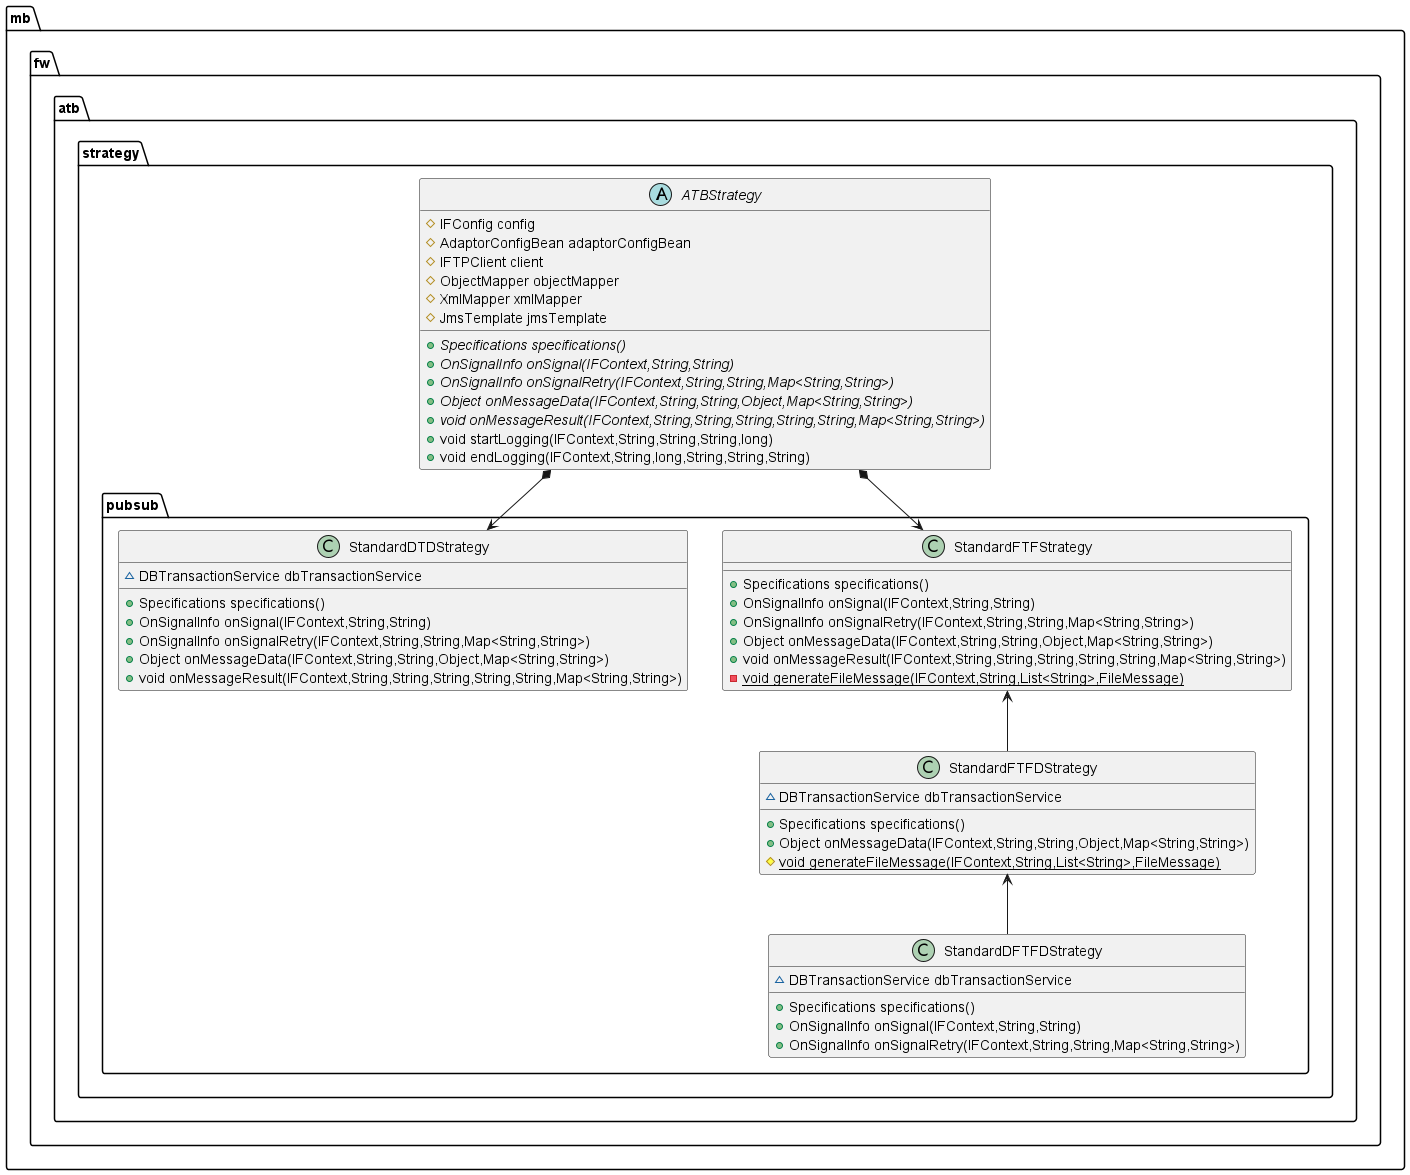

The diagram above was rendered by PlantUML. Its source (embedded in the PNG):
@startuml
class mb.fw.atb.strategy.pubsub.StandardFTFDStrategy {
~ DBTransactionService dbTransactionService
+ Specifications specifications()
+ Object onMessageData(IFContext,String,String,Object,Map<String,String>)
# {static} void generateFileMessage(IFContext,String,List<String>,FileMessage)
}


abstract class mb.fw.atb.strategy.ATBStrategy {
# IFConfig config
# AdaptorConfigBean adaptorConfigBean
# IFTPClient client
# ObjectMapper objectMapper
# XmlMapper xmlMapper
# JmsTemplate jmsTemplate
+ {abstract}Specifications specifications()
+ {abstract}OnSignalInfo onSignal(IFContext,String,String)
+ {abstract}OnSignalInfo onSignalRetry(IFContext,String,String,Map<String,String>)
+ {abstract}Object onMessageData(IFContext,String,String,Object,Map<String,String>)
+ {abstract}void onMessageResult(IFContext,String,String,String,String,String,Map<String,String>)
+ void startLogging(IFContext,String,String,String,long)
+ void endLogging(IFContext,String,long,String,String,String)
}


class mb.fw.atb.strategy.pubsub.StandardDTDStrategy {
~ DBTransactionService dbTransactionService
+ Specifications specifications()
+ OnSignalInfo onSignal(IFContext,String,String)
+ OnSignalInfo onSignalRetry(IFContext,String,String,Map<String,String>)
+ Object onMessageData(IFContext,String,String,Object,Map<String,String>)
+ void onMessageResult(IFContext,String,String,String,String,String,Map<String,String>)
}


class mb.fw.atb.strategy.pubsub.StandardFTFStrategy {
+ Specifications specifications()
+ OnSignalInfo onSignal(IFContext,String,String)
+ OnSignalInfo onSignalRetry(IFContext,String,String,Map<String,String>)
+ Object onMessageData(IFContext,String,String,Object,Map<String,String>)
+ void onMessageResult(IFContext,String,String,String,String,String,Map<String,String>)
- {static} void generateFileMessage(IFContext,String,List<String>,FileMessage)
}


class mb.fw.atb.strategy.pubsub.StandardDFTFDStrategy {
~ DBTransactionService dbTransactionService
+ Specifications specifications()
+ OnSignalInfo onSignal(IFContext,String,String)
+ OnSignalInfo onSignalRetry(IFContext,String,String,Map<String,String>)
}



ATBStrategy *-down-> mb.fw.atb.strategy.pubsub.StandardDTDStrategy
ATBStrategy *-down-> mb.fw.atb.strategy.pubsub.StandardFTFStrategy
StandardFTFDStrategy -up-> StandardFTFStrategy
StandardDFTFDStrategy -up-> StandardFTFDStrategy

@enduml